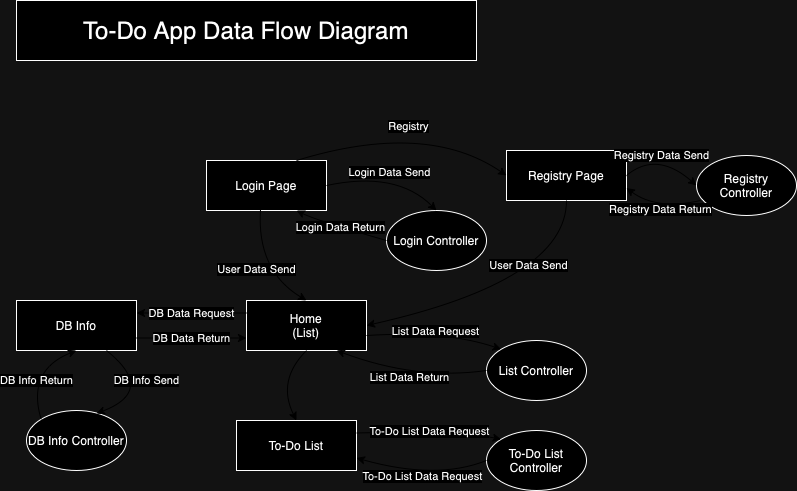

The diagram above was exported from draw.io. Its source (the exported page's mxGraphModel, read from the mxfile embedded in the PNG):
<mxGraphModel dx="954" dy="537" grid="1" gridSize="10" guides="1" tooltips="1" connect="1" arrows="1" fold="1" page="1" pageScale="1" pageWidth="850" pageHeight="1100" math="0" shadow="0">
  <root>
    <mxCell id="0" />
    <mxCell id="1" parent="0" />
    <mxCell id="gUIBogZ-AKUDXL_wANz6-1" value="To-Do App Data Flow Diagram" style="rounded=0;whiteSpace=wrap;html=1;fontSize=24;" vertex="1" parent="1">
      <mxGeometry x="30" y="30" width="460" height="60" as="geometry" />
    </mxCell>
    <mxCell id="gUIBogZ-AKUDXL_wANz6-2" value="Login Page" style="rounded=0;whiteSpace=wrap;html=1;" vertex="1" parent="1">
      <mxGeometry x="220" y="190" width="120" height="50" as="geometry" />
    </mxCell>
    <mxCell id="gUIBogZ-AKUDXL_wANz6-3" value="Registry Page" style="rounded=0;whiteSpace=wrap;html=1;" vertex="1" parent="1">
      <mxGeometry x="520" y="180" width="120" height="50" as="geometry" />
    </mxCell>
    <mxCell id="gUIBogZ-AKUDXL_wANz6-4" value="Home&lt;div&gt;(List)&lt;/div&gt;" style="rounded=0;whiteSpace=wrap;html=1;" vertex="1" parent="1">
      <mxGeometry x="260" y="330" width="120" height="50" as="geometry" />
    </mxCell>
    <mxCell id="gUIBogZ-AKUDXL_wANz6-5" value="DB Info" style="rounded=0;whiteSpace=wrap;html=1;" vertex="1" parent="1">
      <mxGeometry x="30" y="330" width="120" height="50" as="geometry" />
    </mxCell>
    <mxCell id="gUIBogZ-AKUDXL_wANz6-7" value="To-Do List" style="rounded=0;whiteSpace=wrap;html=1;" vertex="1" parent="1">
      <mxGeometry x="250" y="450" width="120" height="50" as="geometry" />
    </mxCell>
    <mxCell id="gUIBogZ-AKUDXL_wANz6-8" value="Login Controller" style="ellipse;whiteSpace=wrap;html=1;" vertex="1" parent="1">
      <mxGeometry x="400" y="240" width="100" height="60" as="geometry" />
    </mxCell>
    <mxCell id="gUIBogZ-AKUDXL_wANz6-11" value="Login Data Send" style="curved=1;endArrow=classic;html=1;rounded=0;exitX=1;exitY=0.5;exitDx=0;exitDy=0;entryX=0.5;entryY=0;entryDx=0;entryDy=0;strokeColor=#FFFFFF;" edge="1" parent="1" source="gUIBogZ-AKUDXL_wANz6-2" target="gUIBogZ-AKUDXL_wANz6-8">
      <mxGeometry width="50" height="50" relative="1" as="geometry">
        <mxPoint x="580" y="350" as="sourcePoint" />
        <mxPoint x="630" y="300" as="targetPoint" />
        <Array as="points">
          <mxPoint x="410" y="200" />
        </Array>
      </mxGeometry>
    </mxCell>
    <mxCell id="gUIBogZ-AKUDXL_wANz6-12" value="Login Data Return" style="curved=1;endArrow=classic;html=1;rounded=0;exitX=0;exitY=0.5;exitDx=0;exitDy=0;entryX=0.75;entryY=1;entryDx=0;entryDy=0;strokeColor=#FFFFFF;" edge="1" parent="1" source="gUIBogZ-AKUDXL_wANz6-8" target="gUIBogZ-AKUDXL_wANz6-2">
      <mxGeometry width="50" height="50" relative="1" as="geometry">
        <mxPoint x="350" y="225" as="sourcePoint" />
        <mxPoint x="430" y="250" as="targetPoint" />
        <Array as="points">
          <mxPoint x="330" y="250" />
        </Array>
      </mxGeometry>
    </mxCell>
    <mxCell id="gUIBogZ-AKUDXL_wANz6-14" value="" style="curved=1;endArrow=classic;html=1;rounded=0;entryX=1;entryY=0.5;entryDx=0;entryDy=0;exitX=0.5;exitY=1;exitDx=0;exitDy=0;strokeColor=#FFFFFF;" edge="1" parent="1" source="gUIBogZ-AKUDXL_wANz6-3" target="gUIBogZ-AKUDXL_wANz6-4">
      <mxGeometry width="50" height="50" relative="1" as="geometry">
        <mxPoint x="560" y="300" as="sourcePoint" />
        <mxPoint x="610" y="250" as="targetPoint" />
        <Array as="points">
          <mxPoint x="580" y="310" />
        </Array>
      </mxGeometry>
    </mxCell>
    <mxCell id="gUIBogZ-AKUDXL_wANz6-37" value="User Data Send" style="edgeLabel;html=1;align=center;verticalAlign=middle;resizable=0;points=[];" vertex="1" connectable="0" parent="gUIBogZ-AKUDXL_wANz6-14">
      <mxGeometry x="-0.2031" y="-24" relative="1" as="geometry">
        <mxPoint as="offset" />
      </mxGeometry>
    </mxCell>
    <mxCell id="gUIBogZ-AKUDXL_wANz6-15" value="&lt;span style=&quot;caret-color: rgb(0, 0, 0); color: rgb(0, 0, 0); font-family: Helvetica; font-size: 11px; font-style: normal; font-variant-caps: normal; font-weight: 400; letter-spacing: normal; orphans: auto; text-align: center; text-indent: 0px; text-transform: none; white-space: nowrap; widows: auto; word-spacing: 0px; -webkit-text-stroke-width: 0px; background-color: rgb(255, 255, 255); text-decoration: none; display: inline !important; float: none;&quot;&gt;User Data Send&lt;/span&gt;" style="curved=1;endArrow=classic;html=1;rounded=0;exitX=0.45;exitY=0.98;exitDx=0;exitDy=0;exitPerimeter=0;entryX=0.5;entryY=0;entryDx=0;entryDy=0;strokeColor=#FFFFFF;" edge="1" parent="1" source="gUIBogZ-AKUDXL_wANz6-2" target="gUIBogZ-AKUDXL_wANz6-4">
      <mxGeometry width="50" height="50" relative="1" as="geometry">
        <mxPoint x="580" y="350" as="sourcePoint" />
        <mxPoint x="630" y="300" as="targetPoint" />
        <Array as="points">
          <mxPoint x="270" y="300" />
        </Array>
      </mxGeometry>
    </mxCell>
    <mxCell id="gUIBogZ-AKUDXL_wANz6-17" value="Registry" style="curved=1;endArrow=classic;html=1;rounded=0;exitX=0.75;exitY=0;exitDx=0;exitDy=0;entryX=0;entryY=0.5;entryDx=0;entryDy=0;strokeColor=#FFFFFF;" edge="1" parent="1" source="gUIBogZ-AKUDXL_wANz6-2" target="gUIBogZ-AKUDXL_wANz6-3">
      <mxGeometry width="50" height="50" relative="1" as="geometry">
        <mxPoint x="350" y="225" as="sourcePoint" />
        <mxPoint x="460" y="250" as="targetPoint" />
        <Array as="points">
          <mxPoint x="440" y="150" />
        </Array>
      </mxGeometry>
    </mxCell>
    <mxCell id="gUIBogZ-AKUDXL_wANz6-20" value="Registry Controller" style="ellipse;whiteSpace=wrap;html=1;" vertex="1" parent="1">
      <mxGeometry x="710" y="185" width="100" height="60" as="geometry" />
    </mxCell>
    <mxCell id="gUIBogZ-AKUDXL_wANz6-21" value="Registry Data Send" style="curved=1;endArrow=classic;html=1;rounded=0;exitX=1;exitY=0.5;exitDx=0;exitDy=0;entryX=0;entryY=0.5;entryDx=0;entryDy=0;strokeColor=#FFFFFF;" edge="1" parent="1" source="gUIBogZ-AKUDXL_wANz6-3" target="gUIBogZ-AKUDXL_wANz6-20">
      <mxGeometry width="50" height="50" relative="1" as="geometry">
        <mxPoint x="610" y="235" as="sourcePoint" />
        <mxPoint x="720" y="260" as="targetPoint" />
        <Array as="points">
          <mxPoint x="670" y="180" />
        </Array>
      </mxGeometry>
    </mxCell>
    <mxCell id="gUIBogZ-AKUDXL_wANz6-22" value="Registry Data Return" style="curved=1;endArrow=classic;html=1;rounded=0;exitX=0.04;exitY=0.75;exitDx=0;exitDy=0;entryX=1;entryY=0.75;entryDx=0;entryDy=0;strokeColor=#FFFFFF;exitPerimeter=0;" edge="1" parent="1" source="gUIBogZ-AKUDXL_wANz6-20" target="gUIBogZ-AKUDXL_wANz6-3">
      <mxGeometry width="50" height="50" relative="1" as="geometry">
        <mxPoint x="640" y="280" as="sourcePoint" />
        <mxPoint x="740" y="285" as="targetPoint" />
        <Array as="points">
          <mxPoint x="670" y="240" />
        </Array>
      </mxGeometry>
    </mxCell>
    <mxCell id="gUIBogZ-AKUDXL_wANz6-25" value="List Controller" style="ellipse;whiteSpace=wrap;html=1;" vertex="1" parent="1">
      <mxGeometry x="500" y="370" width="100" height="60" as="geometry" />
    </mxCell>
    <mxCell id="gUIBogZ-AKUDXL_wANz6-26" value="List Data Request" style="curved=1;endArrow=classic;html=1;rounded=0;exitX=1;exitY=0.5;exitDx=0;exitDy=0;entryX=0;entryY=0;entryDx=0;entryDy=0;strokeColor=#FFFFFF;" edge="1" parent="1" target="gUIBogZ-AKUDXL_wANz6-25">
      <mxGeometry width="50" height="50" relative="1" as="geometry">
        <mxPoint x="380" y="365" as="sourcePoint" />
        <mxPoint x="490" y="390" as="targetPoint" />
        <Array as="points">
          <mxPoint x="460" y="360" />
        </Array>
      </mxGeometry>
    </mxCell>
    <mxCell id="gUIBogZ-AKUDXL_wANz6-27" value="List Data Return" style="curved=1;endArrow=classic;html=1;rounded=0;exitX=0;exitY=0.5;exitDx=0;exitDy=0;entryX=0.75;entryY=1;entryDx=0;entryDy=0;strokeColor=#FFFFFF;" edge="1" parent="1" source="gUIBogZ-AKUDXL_wANz6-25" target="gUIBogZ-AKUDXL_wANz6-4">
      <mxGeometry width="50" height="50" relative="1" as="geometry">
        <mxPoint x="320" y="430" as="sourcePoint" />
        <mxPoint x="455" y="444" as="targetPoint" />
        <Array as="points">
          <mxPoint x="430" y="410" />
        </Array>
      </mxGeometry>
    </mxCell>
    <mxCell id="gUIBogZ-AKUDXL_wANz6-28" value="" style="curved=1;endArrow=classic;html=1;rounded=0;exitX=0.5;exitY=1;exitDx=0;exitDy=0;entryX=0.5;entryY=0;entryDx=0;entryDy=0;strokeColor=#FFFFFF;" edge="1" parent="1" source="gUIBogZ-AKUDXL_wANz6-4" target="gUIBogZ-AKUDXL_wANz6-7">
      <mxGeometry width="50" height="50" relative="1" as="geometry">
        <mxPoint x="254" y="400" as="sourcePoint" />
        <mxPoint x="300" y="491" as="targetPoint" />
        <Array as="points">
          <mxPoint x="290" y="410" />
        </Array>
      </mxGeometry>
    </mxCell>
    <mxCell id="gUIBogZ-AKUDXL_wANz6-29" value="To-Do List Controller" style="ellipse;whiteSpace=wrap;html=1;" vertex="1" parent="1">
      <mxGeometry x="500" y="460" width="100" height="60" as="geometry" />
    </mxCell>
    <mxCell id="gUIBogZ-AKUDXL_wANz6-30" value="To-Do List Data Request" style="curved=1;endArrow=classic;html=1;rounded=0;exitX=1;exitY=0.25;exitDx=0;exitDy=0;entryX=0;entryY=0;entryDx=0;entryDy=0;strokeColor=#FFFFFF;" edge="1" parent="1" source="gUIBogZ-AKUDXL_wANz6-7" target="gUIBogZ-AKUDXL_wANz6-29">
      <mxGeometry width="50" height="50" relative="1" as="geometry">
        <mxPoint x="390" y="465" as="sourcePoint" />
        <mxPoint x="525" y="479" as="targetPoint" />
        <Array as="points">
          <mxPoint x="470" y="460" />
        </Array>
      </mxGeometry>
    </mxCell>
    <mxCell id="gUIBogZ-AKUDXL_wANz6-31" value="To-Do List Data Request" style="curved=1;endArrow=classic;html=1;rounded=0;exitX=0;exitY=0.5;exitDx=0;exitDy=0;entryX=1;entryY=0.75;entryDx=0;entryDy=0;strokeColor=#FFFFFF;" edge="1" parent="1" source="gUIBogZ-AKUDXL_wANz6-29" target="gUIBogZ-AKUDXL_wANz6-7">
      <mxGeometry width="50" height="50" relative="1" as="geometry">
        <mxPoint x="380" y="473" as="sourcePoint" />
        <mxPoint x="525" y="479" as="targetPoint" />
        <Array as="points">
          <mxPoint x="450" y="510" />
        </Array>
      </mxGeometry>
    </mxCell>
    <mxCell id="gUIBogZ-AKUDXL_wANz6-32" value="DB Data Request" style="curved=1;endArrow=classic;html=1;rounded=0;exitX=0;exitY=0.25;exitDx=0;exitDy=0;entryX=1;entryY=0.25;entryDx=0;entryDy=0;strokeColor=#FFFFFF;" edge="1" parent="1" source="gUIBogZ-AKUDXL_wANz6-4" target="gUIBogZ-AKUDXL_wANz6-5">
      <mxGeometry width="50" height="50" relative="1" as="geometry">
        <mxPoint x="284" y="249" as="sourcePoint" />
        <mxPoint x="330" y="340" as="targetPoint" />
        <Array as="points" />
      </mxGeometry>
    </mxCell>
    <mxCell id="gUIBogZ-AKUDXL_wANz6-33" value="DB Data Return" style="curved=1;endArrow=classic;html=1;rounded=0;exitX=1;exitY=0.75;exitDx=0;exitDy=0;entryX=0;entryY=0.75;entryDx=0;entryDy=0;strokeColor=#FFFFFF;" edge="1" parent="1" source="gUIBogZ-AKUDXL_wANz6-5" target="gUIBogZ-AKUDXL_wANz6-4">
      <mxGeometry width="50" height="50" relative="1" as="geometry">
        <mxPoint x="270" y="430" as="sourcePoint" />
        <mxPoint x="190" y="430" as="targetPoint" />
        <Array as="points" />
      </mxGeometry>
    </mxCell>
    <mxCell id="gUIBogZ-AKUDXL_wANz6-34" value="DB Info Controller" style="ellipse;whiteSpace=wrap;html=1;" vertex="1" parent="1">
      <mxGeometry x="40" y="440" width="100" height="60" as="geometry" />
    </mxCell>
    <mxCell id="gUIBogZ-AKUDXL_wANz6-35" value="DB Info Send" style="curved=1;endArrow=classic;html=1;rounded=0;exitX=0.75;exitY=1;exitDx=0;exitDy=0;entryX=0.7;entryY=0.05;entryDx=0;entryDy=0;strokeColor=#FFFFFF;entryPerimeter=0;" edge="1" parent="1" source="gUIBogZ-AKUDXL_wANz6-5" target="gUIBogZ-AKUDXL_wANz6-34">
      <mxGeometry x="-0.2209" y="2" width="50" height="50" relative="1" as="geometry">
        <mxPoint x="250" y="430" as="sourcePoint" />
        <mxPoint x="100" y="410" as="targetPoint" />
        <Array as="points">
          <mxPoint x="170" y="420" />
        </Array>
        <mxPoint as="offset" />
      </mxGeometry>
    </mxCell>
    <mxCell id="gUIBogZ-AKUDXL_wANz6-36" value="DB Info Return" style="curved=1;endArrow=classic;html=1;rounded=0;exitX=0;exitY=0;exitDx=0;exitDy=0;strokeColor=#FFFFFF;entryX=0.5;entryY=1;entryDx=0;entryDy=0;" edge="1" parent="1" source="gUIBogZ-AKUDXL_wANz6-34" target="gUIBogZ-AKUDXL_wANz6-5">
      <mxGeometry x="-0.2655" y="-7" width="50" height="50" relative="1" as="geometry">
        <mxPoint x="170" y="457" as="sourcePoint" />
        <mxPoint x="20" y="390" as="targetPoint" />
        <Array as="points">
          <mxPoint x="40" y="400" />
        </Array>
        <mxPoint as="offset" />
      </mxGeometry>
    </mxCell>
  </root>
</mxGraphModel>